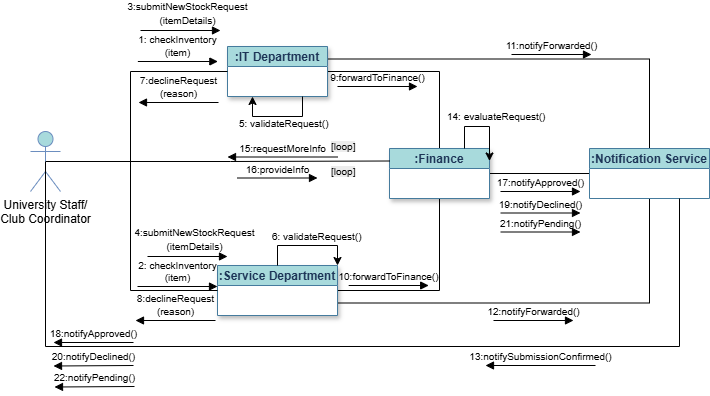

The diagram above was exported from draw.io. Its source (the exported page's mxGraphModel, read from the mxfile embedded in the PNG):
<mxGraphModel dx="1042" dy="626" grid="1" gridSize="10" guides="1" tooltips="1" connect="1" arrows="1" fold="1" page="1" pageScale="1" pageWidth="1100" pageHeight="850" math="0" shadow="0">
  <root>
    <mxCell id="0" />
    <mxCell id="1" parent="0" />
    <mxCell id="-LXMPWffqecbcwSkoLlT-46" style="edgeStyle=orthogonalEdgeStyle;rounded=0;orthogonalLoop=1;jettySize=auto;html=1;exitX=1;exitY=0.5;exitDx=0;exitDy=0;endArrow=none;startFill=0;" parent="1" source="-LXMPWffqecbcwSkoLlT-4" target="-LXMPWffqecbcwSkoLlT-7" edge="1">
      <mxGeometry relative="1" as="geometry" />
    </mxCell>
    <mxCell id="-LXMPWffqecbcwSkoLlT-50" style="edgeStyle=orthogonalEdgeStyle;rounded=0;orthogonalLoop=1;jettySize=auto;html=1;exitX=1;exitY=0.25;exitDx=0;exitDy=0;entryX=0.5;entryY=0;entryDx=0;entryDy=0;endArrow=none;startFill=0;" parent="1" source="-LXMPWffqecbcwSkoLlT-4" target="-LXMPWffqecbcwSkoLlT-8" edge="1">
      <mxGeometry relative="1" as="geometry" />
    </mxCell>
    <mxCell id="-LXMPWffqecbcwSkoLlT-4" value=":IT Department" style="swimlane;fontStyle=1;childLayout=stackLayout;horizontal=1;startSize=20;fillColor=#A8DADC;horizontalStack=0;resizeParent=1;resizeParentMax=0;resizeLast=0;collapsible=0;marginBottom=0;swimlaneFillColor=#ffffff;labelBackgroundColor=none;strokeColor=#457B9D;fontColor=#1D3557;strokeWidth=1;shadow=1;" parent="1" vertex="1">
      <mxGeometry x="407" y="196" width="100" height="50" as="geometry" />
    </mxCell>
    <mxCell id="-LXMPWffqecbcwSkoLlT-21" style="edgeStyle=orthogonalEdgeStyle;rounded=0;orthogonalLoop=1;jettySize=auto;html=1;exitX=1;exitY=0.5;exitDx=0;exitDy=0;entryX=0.5;entryY=1;entryDx=0;entryDy=0;endArrow=none;startFill=0;" parent="1" source="-LXMPWffqecbcwSkoLlT-5" target="-LXMPWffqecbcwSkoLlT-7" edge="1">
      <mxGeometry relative="1" as="geometry" />
    </mxCell>
    <mxCell id="-LXMPWffqecbcwSkoLlT-49" style="edgeStyle=orthogonalEdgeStyle;rounded=0;orthogonalLoop=1;jettySize=auto;html=1;exitX=1;exitY=0.75;exitDx=0;exitDy=0;entryX=0.5;entryY=1;entryDx=0;entryDy=0;endArrow=none;startFill=0;" parent="1" source="-LXMPWffqecbcwSkoLlT-5" target="-LXMPWffqecbcwSkoLlT-8" edge="1">
      <mxGeometry relative="1" as="geometry" />
    </mxCell>
    <mxCell id="-LXMPWffqecbcwSkoLlT-5" value=":Service Department" style="swimlane;fontStyle=1;childLayout=stackLayout;horizontal=1;startSize=20;fillColor=#A8DADC;horizontalStack=0;resizeParent=1;resizeParentMax=0;resizeLast=0;collapsible=0;marginBottom=0;swimlaneFillColor=#ffffff;labelBackgroundColor=none;strokeColor=#457B9D;fontColor=#1D3557;strokeWidth=1;shadow=1;" parent="1" vertex="1">
      <mxGeometry x="397" y="415" width="120" height="50" as="geometry" />
    </mxCell>
    <mxCell id="-LXMPWffqecbcwSkoLlT-48" style="edgeStyle=orthogonalEdgeStyle;rounded=0;orthogonalLoop=1;jettySize=auto;html=1;entryX=0;entryY=0.5;entryDx=0;entryDy=0;endArrow=none;startFill=0;" parent="1" source="-LXMPWffqecbcwSkoLlT-7" target="-LXMPWffqecbcwSkoLlT-8" edge="1">
      <mxGeometry relative="1" as="geometry" />
    </mxCell>
    <mxCell id="-LXMPWffqecbcwSkoLlT-7" value=":Finance" style="swimlane;fontStyle=1;childLayout=stackLayout;horizontal=1;startSize=20;fillColor=#A8DADC;horizontalStack=0;resizeParent=1;resizeParentMax=0;resizeLast=0;collapsible=0;marginBottom=0;swimlaneFillColor=#ffffff;labelBackgroundColor=none;strokeColor=#457B9D;fontColor=#1D3557;strokeWidth=1;shadow=1;" parent="1" vertex="1">
      <mxGeometry x="569" y="298" width="100" height="50" as="geometry" />
    </mxCell>
    <mxCell id="-LXMPWffqecbcwSkoLlT-8" value=":Notification Service" style="swimlane;fontStyle=1;childLayout=stackLayout;horizontal=1;startSize=20;fillColor=#A8DADC;horizontalStack=0;resizeParent=1;resizeParentMax=0;resizeLast=0;collapsible=0;marginBottom=0;swimlaneFillColor=#ffffff;labelBackgroundColor=none;strokeColor=#457B9D;fontColor=#1D3557;" parent="1" vertex="1">
      <mxGeometry x="769" y="298" width="120" height="50" as="geometry" />
    </mxCell>
    <mxCell id="-LXMPWffqecbcwSkoLlT-14" style="edgeStyle=orthogonalEdgeStyle;rounded=0;orthogonalLoop=1;jettySize=auto;html=1;exitX=0.5;exitY=0.5;exitDx=0;exitDy=0;exitPerimeter=0;entryX=0;entryY=0.5;entryDx=0;entryDy=0;endArrow=none;startFill=0;" parent="1" source="-LXMPWffqecbcwSkoLlT-11" target="-LXMPWffqecbcwSkoLlT-4" edge="1">
      <mxGeometry relative="1" as="geometry">
        <Array as="points">
          <mxPoint x="310" y="311" />
          <mxPoint x="310" y="221" />
        </Array>
      </mxGeometry>
    </mxCell>
    <mxCell id="-LXMPWffqecbcwSkoLlT-16" style="edgeStyle=orthogonalEdgeStyle;rounded=0;orthogonalLoop=1;jettySize=auto;html=1;exitX=0.5;exitY=0.5;exitDx=0;exitDy=0;exitPerimeter=0;entryX=0;entryY=0.5;entryDx=0;entryDy=0;endArrow=none;startFill=0;" parent="1" source="-LXMPWffqecbcwSkoLlT-11" target="-LXMPWffqecbcwSkoLlT-5" edge="1">
      <mxGeometry relative="1" as="geometry">
        <Array as="points">
          <mxPoint x="310" y="311" />
          <mxPoint x="310" y="440" />
        </Array>
      </mxGeometry>
    </mxCell>
    <mxCell id="-LXMPWffqecbcwSkoLlT-59" style="edgeStyle=orthogonalEdgeStyle;rounded=0;orthogonalLoop=1;jettySize=auto;html=1;exitX=0.5;exitY=0.5;exitDx=0;exitDy=0;exitPerimeter=0;entryX=0;entryY=0.25;entryDx=0;entryDy=0;endArrow=none;startFill=0;" parent="1" source="-LXMPWffqecbcwSkoLlT-11" target="-LXMPWffqecbcwSkoLlT-7" edge="1">
      <mxGeometry relative="1" as="geometry">
        <Array as="points">
          <mxPoint x="410" y="311" />
        </Array>
      </mxGeometry>
    </mxCell>
    <mxCell id="-LXMPWffqecbcwSkoLlT-11" value="University Staff/&lt;div&gt;Club Coordinator&lt;/div&gt;" style="shape=umlActor;verticalLabelPosition=bottom;verticalAlign=top;html=1;fillColor=#A8DADC;strokeColor=#6c8ebf;" parent="1" vertex="1">
      <mxGeometry x="210" y="281" width="30" height="60" as="geometry" />
    </mxCell>
    <mxCell id="-LXMPWffqecbcwSkoLlT-23" value="&lt;span&gt;&lt;font style=&quot;font-size: 10px;&quot;&gt;1:&amp;nbsp;&lt;span style=&quot;text-align: left; text-wrap-mode: wrap;&quot;&gt;checkInventory&lt;/span&gt;&lt;/font&gt;&lt;/span&gt;&lt;div&gt;&lt;span&gt;&lt;span style=&quot;text-align: left; text-wrap-mode: wrap;&quot;&gt;&lt;font style=&quot;font-size: 10px;&quot;&gt;(item)&lt;/font&gt;&lt;/span&gt;&lt;/span&gt;&lt;/div&gt;" style="html=1;verticalAlign=bottom;endArrow=block;curved=0;rounded=0;labelBackgroundColor=none;" parent="1" edge="1">
      <mxGeometry width="80" relative="1" as="geometry">
        <mxPoint x="317.36" y="211" as="sourcePoint" />
        <mxPoint x="397.36" y="211" as="targetPoint" />
      </mxGeometry>
    </mxCell>
    <mxCell id="-LXMPWffqecbcwSkoLlT-24" value="&lt;span&gt;2:&amp;nbsp;&lt;span style=&quot;text-align: left; text-wrap-mode: wrap;&quot;&gt;checkInventory&lt;/span&gt;&lt;/span&gt;&lt;div&gt;&lt;span&gt;&lt;span style=&quot;text-align: left; text-wrap-mode: wrap;&quot;&gt;(item)&lt;/span&gt;&lt;/span&gt;&lt;/div&gt;" style="html=1;verticalAlign=bottom;endArrow=block;curved=0;rounded=0;labelBackgroundColor=none;fontSize=10;" parent="1" edge="1">
      <mxGeometry width="80" relative="1" as="geometry">
        <mxPoint x="317" y="436" as="sourcePoint" />
        <mxPoint x="397" y="436" as="targetPoint" />
      </mxGeometry>
    </mxCell>
    <mxCell id="-LXMPWffqecbcwSkoLlT-26" value="&lt;span style=&quot;color: rgba(0, 0, 0, 0); font-family: monospace; font-size: 0px; text-align: start;&quot;&gt;%3CmxGraphModel%3E%3Croot%3E%3CmxCell%20id%3D%220%22%2F%3E%3CmxCell%20id%3D%221%22%20parent%3D%220%22%2F%3E%3CmxCell%20id%3D%222%22%20value%3D%22%26lt%3Bspan%26gt%3B1%3A%26amp%3Bnbsp%3B%26lt%3Bspan%20style%3D%26quot%3Bfont-size%3A%2012px%3B%20text-align%3A%20left%3B%20text-wrap-mode%3A%20wrap%3B%26quot%3B%26gt%3BcheckInventory%26lt%3B%2Fspan%26gt%3B%26lt%3B%2Fspan%26gt%3B%26lt%3Bdiv%26gt%3B%26lt%3Bspan%26gt%3B%26lt%3Bspan%20style%3D%26quot%3Bfont-size%3A%2012px%3B%20text-align%3A%20left%3B%20text-wrap-mode%3A%20wrap%3B%26quot%3B%26gt%3B(item)%26lt%3B%2Fspan%26gt%3B%26lt%3B%2Fspan%26gt%3B%26lt%3B%2Fdiv%26gt%3B%22%20style%3D%22html%3D1%3BverticalAlign%3Dbottom%3BendArrow%3Dblock%3Bcurved%3D0%3Brounded%3D0%3BlabelBackgroundColor%3Dnone%3B%22%20edge%3D%221%22%20parent%3D%221%22%3E%3CmxGeometry%20width%3D%2280%22%20relative%3D%221%22%20as%3D%22geometry%22%3E%3CmxPoint%20x%3D%22207.36%22%20y%3D%22190%22%20as%3D%22sourcePoint%22%2F%3E%3CmxPoint%20x%3D%22287.36%22%20y%3D%22190%22%20as%3D%22targetPoint%22%2F%3E%3C%2FmxGeometry%3E%3C%2FmxCell%3E%3C%2Froot%3E%3C%2FmxGraphModel%3E&lt;/span&gt;" style="html=1;verticalAlign=bottom;endArrow=block;curved=0;rounded=0;labelBackgroundColor=none;" parent="1" edge="1">
      <mxGeometry width="80" relative="1" as="geometry">
        <mxPoint x="320" y="180" as="sourcePoint" />
        <mxPoint x="400" y="180" as="targetPoint" />
      </mxGeometry>
    </mxCell>
    <mxCell id="-LXMPWffqecbcwSkoLlT-27" value="&lt;span style=&quot;text-align: left; text-wrap-mode: wrap;&quot;&gt;&lt;font style=&quot;font-size: 10px;&quot;&gt;3:submitNewStockRequest&lt;/font&gt;&lt;/span&gt;&lt;div&gt;&lt;span style=&quot;text-align: left; text-wrap-mode: wrap;&quot;&gt;&lt;font style=&quot;font-size: 10px;&quot;&gt;(itemDetails)&lt;/font&gt;&lt;/span&gt;&lt;/div&gt;" style="edgeLabel;html=1;align=center;verticalAlign=middle;resizable=0;points=[];labelBackgroundColor=none;" parent="-LXMPWffqecbcwSkoLlT-26" vertex="1" connectable="0">
      <mxGeometry x="0.145" y="18" relative="1" as="geometry">
        <mxPoint as="offset" />
      </mxGeometry>
    </mxCell>
    <mxCell id="-LXMPWffqecbcwSkoLlT-28" value="&lt;span style=&quot;color: rgba(0, 0, 0, 0); font-family: monospace; font-size: 0px; text-align: start;&quot;&gt;%3CmxGraphModel%3E%3Croot%3E%3CmxCell%20id%3D%220%22%2F%3E%3CmxCell%20id%3D%221%22%20parent%3D%220%22%2F%3E%3CmxCell%20id%3D%222%22%20value%3D%22%26lt%3Bspan%26gt%3B1%3A%26amp%3Bnbsp%3B%26lt%3Bspan%20style%3D%26quot%3Bfont-size%3A%2012px%3B%20text-align%3A%20left%3B%20text-wrap-mode%3A%20wrap%3B%26quot%3B%26gt%3BcheckInventory%26lt%3B%2Fspan%26gt%3B%26lt%3B%2Fspan%26gt%3B%26lt%3Bdiv%26gt%3B%26lt%3Bspan%26gt%3B%26lt%3Bspan%20style%3D%26quot%3Bfont-size%3A%2012px%3B%20text-align%3A%20left%3B%20text-wrap-mode%3A%20wrap%3B%26quot%3B%26gt%3B(item)%26lt%3B%2Fspan%26gt%3B%26lt%3B%2Fspan%26gt%3B%26lt%3B%2Fdiv%26gt%3B%22%20style%3D%22html%3D1%3BverticalAlign%3Dbottom%3BendArrow%3Dblock%3Bcurved%3D0%3Brounded%3D0%3BlabelBackgroundColor%3Dnone%3B%22%20edge%3D%221%22%20parent%3D%221%22%3E%3CmxGeometry%20width%3D%2280%22%20relative%3D%221%22%20as%3D%22geometry%22%3E%3CmxPoint%20x%3D%22207.36%22%20y%3D%22190%22%20as%3D%22sourcePoint%22%2F%3E%3CmxPoint%20x%3D%22287.36%22%20y%3D%22190%22%20as%3D%22targetPoint%22%2F%3E%3C%2FmxGeometry%3E%3C%2FmxCell%3E%3C%2Froot%3E%3C%2FmxGraphModel%3E&lt;/span&gt;" style="html=1;verticalAlign=bottom;endArrow=block;curved=0;rounded=0;labelBackgroundColor=none;" parent="1" edge="1">
      <mxGeometry width="80" relative="1" as="geometry">
        <mxPoint x="327" y="406" as="sourcePoint" />
        <mxPoint x="407" y="406" as="targetPoint" />
      </mxGeometry>
    </mxCell>
    <mxCell id="-LXMPWffqecbcwSkoLlT-29" value="&lt;span style=&quot;text-align: left; text-wrap-mode: wrap;&quot;&gt;&lt;font style=&quot;font-size: 10px;&quot;&gt;4:submitNewStockRequest&lt;/font&gt;&lt;/span&gt;&lt;div&gt;&lt;span style=&quot;text-align: left; text-wrap-mode: wrap;&quot;&gt;&lt;font style=&quot;font-size: 10px;&quot;&gt;(itemDetails)&lt;/font&gt;&lt;/span&gt;&lt;/div&gt;" style="edgeLabel;html=1;align=center;verticalAlign=middle;resizable=0;points=[];labelBackgroundColor=none;" parent="-LXMPWffqecbcwSkoLlT-28" vertex="1" connectable="0">
      <mxGeometry x="0.145" y="18" relative="1" as="geometry">
        <mxPoint as="offset" />
      </mxGeometry>
    </mxCell>
    <mxCell id="-LXMPWffqecbcwSkoLlT-32" style="edgeStyle=orthogonalEdgeStyle;rounded=0;orthogonalLoop=1;jettySize=auto;html=1;exitX=0.75;exitY=1;exitDx=0;exitDy=0;entryX=0.25;entryY=1;entryDx=0;entryDy=0;" parent="1" source="-LXMPWffqecbcwSkoLlT-4" target="-LXMPWffqecbcwSkoLlT-4" edge="1">
      <mxGeometry relative="1" as="geometry" />
    </mxCell>
    <mxCell id="-LXMPWffqecbcwSkoLlT-34" value="&lt;span style=&quot;color: rgb(0, 0, 0); font-family: Helvetica; font-style: normal; font-variant-ligatures: normal; font-variant-caps: normal; font-weight: 400; letter-spacing: normal; orphans: 2; text-align: left; text-indent: 0px; text-transform: none; widows: 2; word-spacing: 0px; -webkit-text-stroke-width: 0px; white-space: normal; text-decoration-thickness: initial; text-decoration-style: initial; text-decoration-color: initial; float: none; display: inline !important;&quot;&gt;&lt;font style=&quot;font-size: 10px;&quot;&gt;5: validateRequest()&lt;/font&gt;&lt;/span&gt;" style="text;whiteSpace=wrap;html=1;" parent="1" vertex="1">
      <mxGeometry x="417" y="259" width="100" height="20" as="geometry" />
    </mxCell>
    <mxCell id="-LXMPWffqecbcwSkoLlT-40" style="edgeStyle=orthogonalEdgeStyle;rounded=0;orthogonalLoop=1;jettySize=auto;html=1;exitX=0.5;exitY=0;exitDx=0;exitDy=0;entryX=1;entryY=0;entryDx=0;entryDy=0;" parent="1" source="-LXMPWffqecbcwSkoLlT-5" target="-LXMPWffqecbcwSkoLlT-5" edge="1">
      <mxGeometry relative="1" as="geometry">
        <Array as="points">
          <mxPoint x="457" y="395" />
          <mxPoint x="517" y="395" />
        </Array>
      </mxGeometry>
    </mxCell>
    <mxCell id="-LXMPWffqecbcwSkoLlT-41" value="&lt;span style=&quot;color: rgb(0, 0, 0); font-family: Helvetica; font-style: normal; font-variant-ligatures: normal; font-variant-caps: normal; font-weight: 400; letter-spacing: normal; orphans: 2; text-align: left; text-indent: 0px; text-transform: none; widows: 2; word-spacing: 0px; -webkit-text-stroke-width: 0px; white-space: normal; text-decoration-thickness: initial; text-decoration-style: initial; text-decoration-color: initial; float: none; display: inline !important;&quot;&gt;&lt;font style=&quot;font-size: 10px;&quot;&gt;6: validateRequest()&lt;/font&gt;&lt;/span&gt;" style="text;whiteSpace=wrap;html=1;" parent="1" vertex="1">
      <mxGeometry x="450" y="372" width="100" height="20" as="geometry" />
    </mxCell>
    <mxCell id="-LXMPWffqecbcwSkoLlT-43" value="&lt;span style=&quot;text-align: left; text-wrap-mode: wrap;&quot;&gt;&lt;font style=&quot;font-size: 10px;&quot;&gt;7:declineRequest&lt;/font&gt;&lt;/span&gt;&lt;div&gt;&lt;span style=&quot;text-align: left; text-wrap-mode: wrap;&quot;&gt;&lt;font style=&quot;font-size: 10px;&quot;&gt;(reason)&lt;/font&gt;&lt;/span&gt;&lt;/div&gt;" style="html=1;verticalAlign=bottom;endArrow=block;curved=0;rounded=0;labelBackgroundColor=none;" parent="1" edge="1">
      <mxGeometry width="80" relative="1" as="geometry">
        <mxPoint x="398" y="252" as="sourcePoint" />
        <mxPoint x="318" y="252" as="targetPoint" />
        <mxPoint as="offset" />
      </mxGeometry>
    </mxCell>
    <mxCell id="-LXMPWffqecbcwSkoLlT-44" value="&lt;span style=&quot;text-align: left; text-wrap-mode: wrap;&quot;&gt;&lt;font style=&quot;font-size: 10px;&quot;&gt;8:declineRequest&lt;/font&gt;&lt;/span&gt;&lt;div&gt;&lt;span style=&quot;text-align: left; text-wrap-mode: wrap;&quot;&gt;&lt;font style=&quot;font-size: 10px;&quot;&gt;(reason)&lt;/font&gt;&lt;/span&gt;&lt;/div&gt;" style="html=1;verticalAlign=bottom;endArrow=block;curved=0;rounded=0;labelBackgroundColor=none;" parent="1" edge="1">
      <mxGeometry width="80" relative="1" as="geometry">
        <mxPoint x="395" y="470" as="sourcePoint" />
        <mxPoint x="315" y="470" as="targetPoint" />
        <mxPoint as="offset" />
      </mxGeometry>
    </mxCell>
    <mxCell id="-LXMPWffqecbcwSkoLlT-45" value="&lt;div style=&quot;text-align: left;&quot;&gt;&lt;span style=&quot;background-color: transparent; color: light-dark(rgb(0, 0, 0), rgb(255, 255, 255)); font-size: 10px; text-wrap-mode: wrap;&quot;&gt;9:forwardToFinance()&lt;/span&gt;&lt;/div&gt;" style="html=1;verticalAlign=bottom;endArrow=block;curved=0;rounded=0;labelBackgroundColor=none;" parent="1" edge="1">
      <mxGeometry width="80" relative="1" as="geometry">
        <mxPoint x="517" y="236" as="sourcePoint" />
        <mxPoint x="597" y="236" as="targetPoint" />
      </mxGeometry>
    </mxCell>
    <mxCell id="-LXMPWffqecbcwSkoLlT-47" value="&lt;div style=&quot;text-align: left;&quot;&gt;&lt;span style=&quot;background-color: transparent; color: light-dark(rgb(0, 0, 0), rgb(255, 255, 255)); font-size: 10px; text-wrap-mode: wrap;&quot;&gt;10:forwardToFinance()&lt;/span&gt;&lt;/div&gt;" style="html=1;verticalAlign=bottom;endArrow=block;curved=0;rounded=0;labelBackgroundColor=none;" parent="1" edge="1">
      <mxGeometry width="80" relative="1" as="geometry">
        <mxPoint x="528.1800000000001" y="435" as="sourcePoint" />
        <mxPoint x="608.1800000000001" y="435" as="targetPoint" />
      </mxGeometry>
    </mxCell>
    <mxCell id="-LXMPWffqecbcwSkoLlT-51" value="&lt;div style=&quot;text-align: left;&quot;&gt;&lt;span style=&quot;font-size: 10px; text-wrap-mode: wrap;&quot;&gt;11:notifyForwarded()&lt;/span&gt;&lt;/div&gt;" style="html=1;verticalAlign=bottom;endArrow=block;curved=0;rounded=0;labelBackgroundColor=none;" parent="1" edge="1">
      <mxGeometry width="80" relative="1" as="geometry">
        <mxPoint x="691" y="204" as="sourcePoint" />
        <mxPoint x="771" y="204" as="targetPoint" />
      </mxGeometry>
    </mxCell>
    <mxCell id="-LXMPWffqecbcwSkoLlT-52" value="&lt;div style=&quot;text-align: left;&quot;&gt;&lt;span style=&quot;font-size: 10px; text-wrap-mode: wrap;&quot;&gt;12:notifyForwarded()&lt;/span&gt;&lt;/div&gt;" style="html=1;verticalAlign=bottom;endArrow=block;curved=0;rounded=0;labelBackgroundColor=none;" parent="1" edge="1">
      <mxGeometry width="80" relative="1" as="geometry">
        <mxPoint x="673" y="470" as="sourcePoint" />
        <mxPoint x="753" y="470" as="targetPoint" />
      </mxGeometry>
    </mxCell>
    <mxCell id="-LXMPWffqecbcwSkoLlT-53" style="edgeStyle=orthogonalEdgeStyle;rounded=0;orthogonalLoop=1;jettySize=auto;html=1;exitX=0.75;exitY=1;exitDx=0;exitDy=0;entryX=0.5;entryY=0.5;entryDx=0;entryDy=0;entryPerimeter=0;endArrow=none;startFill=0;" parent="1" source="-LXMPWffqecbcwSkoLlT-8" target="-LXMPWffqecbcwSkoLlT-11" edge="1">
      <mxGeometry relative="1" as="geometry">
        <Array as="points">
          <mxPoint x="859" y="496" />
          <mxPoint x="225" y="496" />
        </Array>
      </mxGeometry>
    </mxCell>
    <mxCell id="-LXMPWffqecbcwSkoLlT-54" value="&lt;font style=&quot;font-size: 10px;&quot;&gt;14: evaluateRequest()&lt;/font&gt;" style="text;whiteSpace=wrap;html=1;" parent="1" vertex="1">
      <mxGeometry x="625" y="252" width="110" height="20" as="geometry" />
    </mxCell>
    <mxCell id="-LXMPWffqecbcwSkoLlT-55" value="&lt;div style=&quot;text-align: left;&quot;&gt;&lt;span style=&quot;background-color: transparent; color: light-dark(rgb(0, 0, 0), rgb(255, 255, 255)); font-size: 10px; text-wrap-mode: wrap;&quot;&gt;13:notifySubmissionConfirmed()&lt;/span&gt;&lt;/div&gt;" style="html=1;verticalAlign=bottom;endArrow=block;curved=0;rounded=0;labelBackgroundColor=none;" parent="1" edge="1">
      <mxGeometry width="80" relative="1" as="geometry">
        <mxPoint x="775" y="515" as="sourcePoint" />
        <mxPoint x="665" y="515" as="targetPoint" />
        <mxPoint as="offset" />
      </mxGeometry>
    </mxCell>
    <mxCell id="-LXMPWffqecbcwSkoLlT-56" style="edgeStyle=orthogonalEdgeStyle;rounded=0;orthogonalLoop=1;jettySize=auto;html=1;exitX=0.75;exitY=0;exitDx=0;exitDy=0;entryX=1;entryY=0.25;entryDx=0;entryDy=0;" parent="1" source="-LXMPWffqecbcwSkoLlT-7" target="-LXMPWffqecbcwSkoLlT-7" edge="1">
      <mxGeometry relative="1" as="geometry">
        <Array as="points">
          <mxPoint x="644" y="276" />
          <mxPoint x="669" y="276" />
        </Array>
      </mxGeometry>
    </mxCell>
    <mxCell id="-LXMPWffqecbcwSkoLlT-57" value="&lt;div style=&quot;text-align: left;&quot;&gt;&lt;span style=&quot;background-color: transparent; color: light-dark(rgb(0, 0, 0), rgb(255, 255, 255)); font-size: 10px; text-wrap-mode: wrap;&quot;&gt;15:requestMoreInfo&lt;/span&gt;&lt;/div&gt;" style="html=1;verticalAlign=bottom;endArrow=block;curved=0;rounded=0;labelBackgroundColor=none;" parent="1" edge="1">
      <mxGeometry width="80" relative="1" as="geometry">
        <mxPoint x="517" y="306.5" as="sourcePoint" />
        <mxPoint x="407" y="306.5" as="targetPoint" />
        <mxPoint as="offset" />
      </mxGeometry>
    </mxCell>
    <mxCell id="-LXMPWffqecbcwSkoLlT-58" value="&lt;div style=&quot;text-align: left;&quot;&gt;&lt;span style=&quot;font-size: 10px; text-wrap-mode: wrap;&quot;&gt;16:provideInfo&lt;/span&gt;&lt;/div&gt;" style="html=1;verticalAlign=bottom;endArrow=block;curved=0;rounded=0;labelBackgroundColor=none;" parent="1" edge="1">
      <mxGeometry width="80" relative="1" as="geometry">
        <mxPoint x="417" y="327.5" as="sourcePoint" />
        <mxPoint x="497" y="327.5" as="targetPoint" />
      </mxGeometry>
    </mxCell>
    <mxCell id="-LXMPWffqecbcwSkoLlT-63" value="&lt;span style=&quot;color: rgb(0, 0, 0); font-family: Helvetica; font-size: 10px; font-style: normal; font-variant-ligatures: normal; font-variant-caps: normal; font-weight: 400; letter-spacing: normal; orphans: 2; text-align: left; text-indent: 0px; text-transform: none; widows: 2; word-spacing: 0px; -webkit-text-stroke-width: 0px; white-space: normal; background-color: rgb(236, 236, 236); text-decoration-thickness: initial; text-decoration-style: initial; text-decoration-color: initial; display: inline !important; float: none;&quot;&gt;[loop]&lt;/span&gt;" style="text;whiteSpace=wrap;html=1;" parent="1" vertex="1">
      <mxGeometry x="509" y="282" width="30" height="10" as="geometry" />
    </mxCell>
    <mxCell id="-LXMPWffqecbcwSkoLlT-64" value="&lt;span style=&quot;color: rgb(0, 0, 0); font-family: Helvetica; font-size: 10px; font-style: normal; font-variant-ligatures: normal; font-variant-caps: normal; font-weight: 400; letter-spacing: normal; orphans: 2; text-align: left; text-indent: 0px; text-transform: none; widows: 2; word-spacing: 0px; -webkit-text-stroke-width: 0px; white-space: normal; background-color: rgb(236, 236, 236); text-decoration-thickness: initial; text-decoration-style: initial; text-decoration-color: initial; display: inline !important; float: none;&quot;&gt;[loop]&lt;/span&gt;" style="text;whiteSpace=wrap;html=1;" parent="1" vertex="1">
      <mxGeometry x="509" y="307" width="30" height="10" as="geometry" />
    </mxCell>
    <mxCell id="-LXMPWffqecbcwSkoLlT-66" value="&lt;div style=&quot;text-align: left;&quot;&gt;&lt;span style=&quot;font-size: 10px; text-wrap-mode: wrap;&quot;&gt;17:notifyApproved()&lt;/span&gt;&lt;/div&gt;" style="html=1;verticalAlign=bottom;endArrow=block;curved=0;rounded=0;labelBackgroundColor=none;" parent="1" edge="1">
      <mxGeometry width="80" relative="1" as="geometry">
        <mxPoint x="680" y="341" as="sourcePoint" />
        <mxPoint x="760" y="341" as="targetPoint" />
      </mxGeometry>
    </mxCell>
    <mxCell id="-LXMPWffqecbcwSkoLlT-67" value="&lt;div style=&quot;text-align: left;&quot;&gt;&lt;span style=&quot;background-color: transparent; color: light-dark(rgb(0, 0, 0), rgb(255, 255, 255)); font-size: 10px; text-wrap-mode: wrap;&quot;&gt;18:notifyApproved()&lt;/span&gt;&lt;/div&gt;" style="html=1;verticalAlign=bottom;endArrow=block;curved=0;rounded=0;labelBackgroundColor=none;" parent="1" edge="1">
      <mxGeometry width="80" relative="1" as="geometry">
        <mxPoint x="313" y="492" as="sourcePoint" />
        <mxPoint x="233" y="492" as="targetPoint" />
        <mxPoint as="offset" />
      </mxGeometry>
    </mxCell>
    <mxCell id="-LXMPWffqecbcwSkoLlT-68" value="&lt;div style=&quot;text-align: left;&quot;&gt;&lt;span style=&quot;font-size: 10px; text-wrap-mode: wrap;&quot;&gt;19:notifyDeclined()&lt;/span&gt;&lt;/div&gt;" style="html=1;verticalAlign=bottom;endArrow=block;curved=0;rounded=0;labelBackgroundColor=none;" parent="1" edge="1">
      <mxGeometry width="80" relative="1" as="geometry">
        <mxPoint x="680" y="362.5" as="sourcePoint" />
        <mxPoint x="760" y="362.5" as="targetPoint" />
      </mxGeometry>
    </mxCell>
    <mxCell id="-LXMPWffqecbcwSkoLlT-69" value="&lt;div style=&quot;text-align: left;&quot;&gt;&lt;span style=&quot;font-size: 10px; text-wrap-mode: wrap;&quot;&gt;20:notifyDeclined()&lt;/span&gt;&lt;/div&gt;" style="html=1;verticalAlign=bottom;endArrow=block;curved=0;rounded=0;labelBackgroundColor=none;" parent="1" edge="1">
      <mxGeometry width="80" relative="1" as="geometry">
        <mxPoint x="313" y="515" as="sourcePoint" />
        <mxPoint x="233" y="515.5" as="targetPoint" />
      </mxGeometry>
    </mxCell>
    <mxCell id="-LXMPWffqecbcwSkoLlT-70" value="&lt;div style=&quot;text-align: left;&quot;&gt;&lt;span style=&quot;font-size: 10px; text-wrap-mode: wrap;&quot;&gt;21:notifyPending()&lt;/span&gt;&lt;/div&gt;" style="html=1;verticalAlign=bottom;endArrow=block;curved=0;rounded=0;labelBackgroundColor=none;" parent="1" edge="1">
      <mxGeometry width="80" relative="1" as="geometry">
        <mxPoint x="680" y="381.5" as="sourcePoint" />
        <mxPoint x="760" y="381.5" as="targetPoint" />
      </mxGeometry>
    </mxCell>
    <mxCell id="-LXMPWffqecbcwSkoLlT-72" value="&lt;div style=&quot;text-align: left;&quot;&gt;&lt;span style=&quot;font-size: 10px; text-wrap-mode: wrap;&quot;&gt;22:notifyPending()&lt;/span&gt;&lt;/div&gt;" style="html=1;verticalAlign=bottom;endArrow=block;curved=0;rounded=0;labelBackgroundColor=none;" parent="1" edge="1">
      <mxGeometry width="80" relative="1" as="geometry">
        <mxPoint x="314" y="536" as="sourcePoint" />
        <mxPoint x="234" y="536.5" as="targetPoint" />
      </mxGeometry>
    </mxCell>
  </root>
</mxGraphModel>